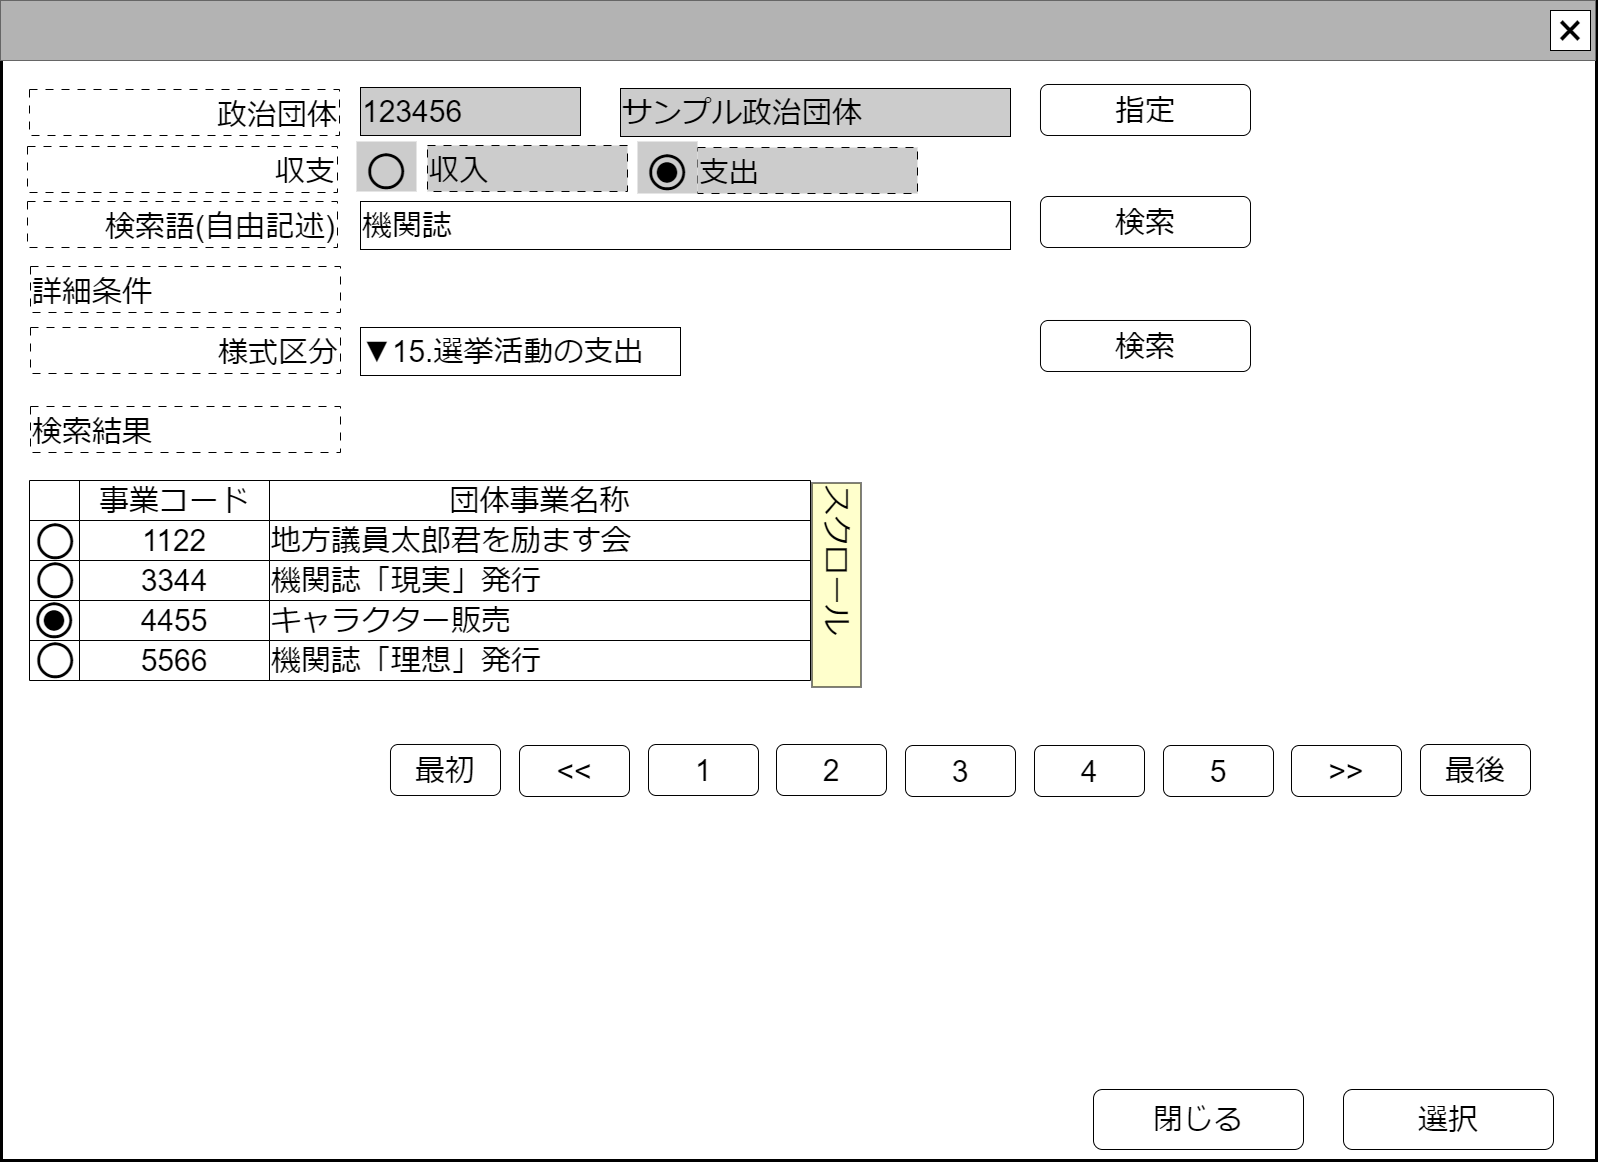

The diagram above was exported from draw.io. Its source (the exported page's mxGraphModel, read from the mxfile embedded in the PNG):
<mxGraphModel dx="2125" dy="1255" grid="1" gridSize="10" guides="1" tooltips="1" connect="1" arrows="1" fold="1" page="1" pageScale="1" pageWidth="1600" pageHeight="1200" math="0" shadow="0">
  <root>
    <mxCell id="0" />
    <mxCell id="cFaB45KztUIKXS-_cTrr-9" value="ウインドウ" style="locked=1;" parent="0" />
    <mxCell id="cFaB45KztUIKXS-_cTrr-10" value="" style="rounded=0;whiteSpace=wrap;html=1;strokeWidth=3;" parent="cFaB45KztUIKXS-_cTrr-9" vertex="1">
      <mxGeometry x="1" y="1" width="1595" height="1159" as="geometry" />
    </mxCell>
    <mxCell id="cFaB45KztUIKXS-_cTrr-11" value="" style="rounded=0;whiteSpace=wrap;html=1;fillColor=#B3B3B3;fontColor=#333333;strokeColor=#666666;" parent="cFaB45KztUIKXS-_cTrr-9" vertex="1">
      <mxGeometry width="1595" height="60" as="geometry" />
    </mxCell>
    <mxCell id="cFaB45KztUIKXS-_cTrr-12" value="&lt;font style=&quot;font-size: 48px;&quot;&gt;×&lt;/font&gt;" style="rounded=0;whiteSpace=wrap;html=1;" parent="cFaB45KztUIKXS-_cTrr-9" vertex="1">
      <mxGeometry x="1550" y="10" width="40" height="40" as="geometry" />
    </mxCell>
    <mxCell id="cFaB45KztUIKXS-_cTrr-14" value="名称未設定レイヤ" style="" parent="0" />
    <mxCell id="kxWkAaZomFuKM2yIZcbC-56" value="" style="shape=table;startSize=0;container=1;collapsible=0;childLayout=tableLayout;fontSize=16;" parent="cFaB45KztUIKXS-_cTrr-14" vertex="1">
      <mxGeometry x="29" y="480" width="781" height="200" as="geometry" />
    </mxCell>
    <mxCell id="kxWkAaZomFuKM2yIZcbC-57" value="" style="shape=tableRow;horizontal=0;startSize=0;swimlaneHead=0;swimlaneBody=0;strokeColor=inherit;top=0;left=0;bottom=0;right=0;collapsible=0;dropTarget=0;fillColor=none;points=[[0,0.5],[1,0.5]];portConstraint=eastwest;fontSize=16;" parent="kxWkAaZomFuKM2yIZcbC-56" vertex="1">
      <mxGeometry width="781" height="40" as="geometry" />
    </mxCell>
    <mxCell id="kxWkAaZomFuKM2yIZcbC-58" value="" style="shape=partialRectangle;html=1;whiteSpace=wrap;connectable=0;strokeColor=inherit;overflow=hidden;fillColor=none;top=0;left=0;bottom=0;right=0;pointerEvents=1;fontSize=16;" parent="kxWkAaZomFuKM2yIZcbC-57" vertex="1">
      <mxGeometry width="50" height="40" as="geometry">
        <mxRectangle width="50" height="40" as="alternateBounds" />
      </mxGeometry>
    </mxCell>
    <mxCell id="auQGhdGy_nrCcuV3ys4A-0" value="&lt;font style=&quot;font-size: 30px;&quot;&gt;事業コード&lt;/font&gt;" style="shape=partialRectangle;html=1;whiteSpace=wrap;connectable=0;strokeColor=inherit;overflow=hidden;fillColor=none;top=0;left=0;bottom=0;right=0;pointerEvents=1;fontSize=16;" parent="kxWkAaZomFuKM2yIZcbC-57" vertex="1">
      <mxGeometry x="50" width="190" height="40" as="geometry">
        <mxRectangle width="190" height="40" as="alternateBounds" />
      </mxGeometry>
    </mxCell>
    <mxCell id="auQGhdGy_nrCcuV3ys4A-6" value="&lt;font style=&quot;font-size: 30px;&quot;&gt;団体事業&lt;/font&gt;&lt;span style=&quot;font-size: 30px; background-color: initial;&quot;&gt;名称&lt;/span&gt;" style="shape=partialRectangle;html=1;whiteSpace=wrap;connectable=0;strokeColor=inherit;overflow=hidden;fillColor=none;top=0;left=0;bottom=0;right=0;pointerEvents=1;fontSize=16;" parent="kxWkAaZomFuKM2yIZcbC-57" vertex="1">
      <mxGeometry x="240" width="541" height="40" as="geometry">
        <mxRectangle width="541" height="40" as="alternateBounds" />
      </mxGeometry>
    </mxCell>
    <mxCell id="kxWkAaZomFuKM2yIZcbC-64" value="" style="shape=tableRow;horizontal=0;startSize=0;swimlaneHead=0;swimlaneBody=0;strokeColor=inherit;top=0;left=0;bottom=0;right=0;collapsible=0;dropTarget=0;fillColor=none;points=[[0,0.5],[1,0.5]];portConstraint=eastwest;fontSize=16;" parent="kxWkAaZomFuKM2yIZcbC-56" vertex="1">
      <mxGeometry y="40" width="781" height="40" as="geometry" />
    </mxCell>
    <mxCell id="kxWkAaZomFuKM2yIZcbC-65" value="" style="shape=partialRectangle;html=1;whiteSpace=wrap;connectable=0;strokeColor=inherit;overflow=hidden;fillColor=none;top=0;left=0;bottom=0;right=0;pointerEvents=1;fontSize=16;" parent="kxWkAaZomFuKM2yIZcbC-64" vertex="1">
      <mxGeometry width="50" height="40" as="geometry">
        <mxRectangle width="50" height="40" as="alternateBounds" />
      </mxGeometry>
    </mxCell>
    <mxCell id="auQGhdGy_nrCcuV3ys4A-1" value="&lt;font style=&quot;font-size: 30px;&quot;&gt;1122&lt;/font&gt;" style="shape=partialRectangle;html=1;whiteSpace=wrap;connectable=0;strokeColor=inherit;overflow=hidden;fillColor=none;top=0;left=0;bottom=0;right=0;pointerEvents=1;fontSize=16;" parent="kxWkAaZomFuKM2yIZcbC-64" vertex="1">
      <mxGeometry x="50" width="190" height="40" as="geometry">
        <mxRectangle width="190" height="40" as="alternateBounds" />
      </mxGeometry>
    </mxCell>
    <mxCell id="auQGhdGy_nrCcuV3ys4A-7" value="&lt;span style=&quot;font-size: 30px;&quot;&gt;地方議員太郎君を励ます会&lt;/span&gt;" style="shape=partialRectangle;html=1;whiteSpace=wrap;connectable=0;strokeColor=inherit;overflow=hidden;fillColor=none;top=0;left=0;bottom=0;right=0;pointerEvents=1;fontSize=16;align=left;" parent="kxWkAaZomFuKM2yIZcbC-64" vertex="1">
      <mxGeometry x="240" width="541" height="40" as="geometry">
        <mxRectangle width="541" height="40" as="alternateBounds" />
      </mxGeometry>
    </mxCell>
    <mxCell id="kxWkAaZomFuKM2yIZcbC-71" value="" style="shape=tableRow;horizontal=0;startSize=0;swimlaneHead=0;swimlaneBody=0;strokeColor=inherit;top=0;left=0;bottom=0;right=0;collapsible=0;dropTarget=0;fillColor=none;points=[[0,0.5],[1,0.5]];portConstraint=eastwest;fontSize=16;align=left;" parent="kxWkAaZomFuKM2yIZcbC-56" vertex="1">
      <mxGeometry y="80" width="781" height="40" as="geometry" />
    </mxCell>
    <mxCell id="kxWkAaZomFuKM2yIZcbC-72" value="" style="shape=partialRectangle;html=1;whiteSpace=wrap;connectable=0;strokeColor=inherit;overflow=hidden;fillColor=none;top=0;left=0;bottom=0;right=0;pointerEvents=1;fontSize=16;" parent="kxWkAaZomFuKM2yIZcbC-71" vertex="1">
      <mxGeometry width="50" height="40" as="geometry">
        <mxRectangle width="50" height="40" as="alternateBounds" />
      </mxGeometry>
    </mxCell>
    <mxCell id="auQGhdGy_nrCcuV3ys4A-2" value="&lt;font style=&quot;font-size: 30px;&quot;&gt;3344&lt;/font&gt;" style="shape=partialRectangle;html=1;whiteSpace=wrap;connectable=0;strokeColor=inherit;overflow=hidden;fillColor=none;top=0;left=0;bottom=0;right=0;pointerEvents=1;fontSize=16;" parent="kxWkAaZomFuKM2yIZcbC-71" vertex="1">
      <mxGeometry x="50" width="190" height="40" as="geometry">
        <mxRectangle width="190" height="40" as="alternateBounds" />
      </mxGeometry>
    </mxCell>
    <mxCell id="auQGhdGy_nrCcuV3ys4A-8" value="&lt;font style=&quot;font-size: 30px;&quot;&gt;機関誌「現実」発行&lt;br&gt;&lt;/font&gt;" style="shape=partialRectangle;html=1;whiteSpace=wrap;connectable=0;strokeColor=inherit;overflow=hidden;fillColor=none;top=0;left=0;bottom=0;right=0;pointerEvents=1;fontSize=16;align=left;" parent="kxWkAaZomFuKM2yIZcbC-71" vertex="1">
      <mxGeometry x="240" width="541" height="40" as="geometry">
        <mxRectangle width="541" height="40" as="alternateBounds" />
      </mxGeometry>
    </mxCell>
    <mxCell id="kxWkAaZomFuKM2yIZcbC-78" style="shape=tableRow;horizontal=0;startSize=0;swimlaneHead=0;swimlaneBody=0;strokeColor=inherit;top=0;left=0;bottom=0;right=0;collapsible=0;dropTarget=0;fillColor=none;points=[[0,0.5],[1,0.5]];portConstraint=eastwest;fontSize=16;" parent="kxWkAaZomFuKM2yIZcbC-56" vertex="1">
      <mxGeometry y="120" width="781" height="40" as="geometry" />
    </mxCell>
    <mxCell id="kxWkAaZomFuKM2yIZcbC-79" style="shape=partialRectangle;html=1;whiteSpace=wrap;connectable=0;strokeColor=inherit;overflow=hidden;fillColor=none;top=0;left=0;bottom=0;right=0;pointerEvents=1;fontSize=16;" parent="kxWkAaZomFuKM2yIZcbC-78" vertex="1">
      <mxGeometry width="50" height="40" as="geometry">
        <mxRectangle width="50" height="40" as="alternateBounds" />
      </mxGeometry>
    </mxCell>
    <mxCell id="auQGhdGy_nrCcuV3ys4A-3" value="&lt;font style=&quot;font-size: 30px;&quot;&gt;4455&lt;/font&gt;" style="shape=partialRectangle;html=1;whiteSpace=wrap;connectable=0;strokeColor=inherit;overflow=hidden;fillColor=none;top=0;left=0;bottom=0;right=0;pointerEvents=1;fontSize=16;" parent="kxWkAaZomFuKM2yIZcbC-78" vertex="1">
      <mxGeometry x="50" width="190" height="40" as="geometry">
        <mxRectangle width="190" height="40" as="alternateBounds" />
      </mxGeometry>
    </mxCell>
    <mxCell id="auQGhdGy_nrCcuV3ys4A-9" value="&lt;font style=&quot;font-size: 30px;&quot;&gt;キャラクター販売&lt;br&gt;&lt;/font&gt;" style="shape=partialRectangle;html=1;whiteSpace=wrap;connectable=0;strokeColor=inherit;overflow=hidden;fillColor=none;top=0;left=0;bottom=0;right=0;pointerEvents=1;fontSize=16;align=left;" parent="kxWkAaZomFuKM2yIZcbC-78" vertex="1">
      <mxGeometry x="240" width="541" height="40" as="geometry">
        <mxRectangle width="541" height="40" as="alternateBounds" />
      </mxGeometry>
    </mxCell>
    <mxCell id="kxWkAaZomFuKM2yIZcbC-85" style="shape=tableRow;horizontal=0;startSize=0;swimlaneHead=0;swimlaneBody=0;strokeColor=inherit;top=0;left=0;bottom=0;right=0;collapsible=0;dropTarget=0;fillColor=none;points=[[0,0.5],[1,0.5]];portConstraint=eastwest;fontSize=16;" parent="kxWkAaZomFuKM2yIZcbC-56" vertex="1">
      <mxGeometry y="160" width="781" height="40" as="geometry" />
    </mxCell>
    <mxCell id="kxWkAaZomFuKM2yIZcbC-86" style="shape=partialRectangle;html=1;whiteSpace=wrap;connectable=0;strokeColor=inherit;overflow=hidden;fillColor=none;top=0;left=0;bottom=0;right=0;pointerEvents=1;fontSize=16;" parent="kxWkAaZomFuKM2yIZcbC-85" vertex="1">
      <mxGeometry width="50" height="40" as="geometry">
        <mxRectangle width="50" height="40" as="alternateBounds" />
      </mxGeometry>
    </mxCell>
    <mxCell id="auQGhdGy_nrCcuV3ys4A-4" value="&lt;font style=&quot;font-size: 30px;&quot;&gt;5566&lt;/font&gt;" style="shape=partialRectangle;html=1;whiteSpace=wrap;connectable=0;strokeColor=inherit;overflow=hidden;fillColor=none;top=0;left=0;bottom=0;right=0;pointerEvents=1;fontSize=16;" parent="kxWkAaZomFuKM2yIZcbC-85" vertex="1">
      <mxGeometry x="50" width="190" height="40" as="geometry">
        <mxRectangle width="190" height="40" as="alternateBounds" />
      </mxGeometry>
    </mxCell>
    <mxCell id="auQGhdGy_nrCcuV3ys4A-10" value="&lt;font style=&quot;font-size: 30px;&quot;&gt;機関誌「理想」発行&lt;/font&gt;" style="shape=partialRectangle;html=1;whiteSpace=wrap;connectable=0;strokeColor=inherit;overflow=hidden;fillColor=none;top=0;left=0;bottom=0;right=0;pointerEvents=1;fontSize=16;align=left;" parent="kxWkAaZomFuKM2yIZcbC-85" vertex="1">
      <mxGeometry x="240" width="541" height="40" as="geometry">
        <mxRectangle width="541" height="40" as="alternateBounds" />
      </mxGeometry>
    </mxCell>
    <mxCell id="kxWkAaZomFuKM2yIZcbC-49" value="&lt;font style=&quot;font-size: 84px;&quot;&gt;○&lt;/font&gt;" style="text;html=1;strokeColor=none;fillColor=none;align=center;verticalAlign=middle;whiteSpace=wrap;rounded=0;fontSize=60;" parent="cFaB45KztUIKXS-_cTrr-14" vertex="1">
      <mxGeometry x="25" y="521" width="60" height="30" as="geometry" />
    </mxCell>
    <mxCell id="kxWkAaZomFuKM2yIZcbC-51" value="&lt;font style=&quot;font-size: 84px;&quot;&gt;○&lt;/font&gt;" style="text;html=1;strokeColor=none;fillColor=none;align=center;verticalAlign=middle;whiteSpace=wrap;rounded=0;fontSize=60;" parent="cFaB45KztUIKXS-_cTrr-14" vertex="1">
      <mxGeometry x="25" y="560" width="60" height="30" as="geometry" />
    </mxCell>
    <mxCell id="kxWkAaZomFuKM2yIZcbC-53" value="&lt;font style=&quot;font-size: 84px;&quot;&gt;○&lt;/font&gt;" style="text;html=1;strokeColor=none;fillColor=none;align=center;verticalAlign=middle;whiteSpace=wrap;rounded=0;fontSize=60;" parent="cFaB45KztUIKXS-_cTrr-14" vertex="1">
      <mxGeometry x="24" y="600" width="60" height="30" as="geometry" />
    </mxCell>
    <mxCell id="kxWkAaZomFuKM2yIZcbC-54" value="&lt;font style=&quot;font-size: 48px;&quot;&gt;●&lt;/font&gt;" style="text;html=1;strokeColor=none;fillColor=none;align=center;verticalAlign=middle;whiteSpace=wrap;rounded=0;fontSize=48;" parent="cFaB45KztUIKXS-_cTrr-14" vertex="1">
      <mxGeometry x="24" y="602" width="60" height="30" as="geometry" />
    </mxCell>
    <mxCell id="kxWkAaZomFuKM2yIZcbC-55" value="&lt;font style=&quot;font-size: 84px;&quot;&gt;○&lt;/font&gt;" style="text;html=1;strokeColor=none;fillColor=none;align=center;verticalAlign=middle;whiteSpace=wrap;rounded=0;fontSize=60;" parent="cFaB45KztUIKXS-_cTrr-14" vertex="1">
      <mxGeometry x="25" y="640" width="60" height="30" as="geometry" />
    </mxCell>
    <mxCell id="kxWkAaZomFuKM2yIZcbC-108" value="&lt;span style=&quot;font-size: 30px;&quot;&gt;検索語(自由記述)&lt;/span&gt;" style="rounded=0;whiteSpace=wrap;html=1;align=right;dashed=1;dashPattern=8 8;verticalAlign=bottom;" parent="cFaB45KztUIKXS-_cTrr-14" vertex="1">
      <mxGeometry x="27" y="201" width="310" height="46" as="geometry" />
    </mxCell>
    <mxCell id="kxWkAaZomFuKM2yIZcbC-109" value="&lt;font style=&quot;font-size: 30px;&quot;&gt;サンプル政治団体&lt;/font&gt;&lt;span style=&quot;font-size: 30px;&quot;&gt;&lt;br&gt;&lt;/span&gt;" style="rounded=0;whiteSpace=wrap;html=1;align=left;fillColor=#CCCCCC;" parent="cFaB45KztUIKXS-_cTrr-14" vertex="1">
      <mxGeometry x="620" y="88" width="390" height="48" as="geometry" />
    </mxCell>
    <mxCell id="kxWkAaZomFuKM2yIZcbC-110" value="&lt;span style=&quot;font-size: 30px;&quot;&gt;検索結果&lt;/span&gt;" style="rounded=0;whiteSpace=wrap;html=1;align=left;dashed=1;dashPattern=8 8;verticalAlign=bottom;" parent="cFaB45KztUIKXS-_cTrr-14" vertex="1">
      <mxGeometry x="30" y="406" width="310" height="46" as="geometry" />
    </mxCell>
    <mxCell id="5l2hKBXCzOEWmYN1dR5e-1" value="&lt;span style=&quot;font-size: 30px;&quot;&gt;選択&lt;/span&gt;" style="rounded=1;whiteSpace=wrap;html=1;" parent="cFaB45KztUIKXS-_cTrr-14" vertex="1">
      <mxGeometry x="1343" y="1089" width="210" height="60" as="geometry" />
    </mxCell>
    <mxCell id="5l2hKBXCzOEWmYN1dR5e-2" value="&lt;span style=&quot;font-size: 30px;&quot;&gt;閉じる&lt;/span&gt;" style="rounded=1;whiteSpace=wrap;html=1;" parent="cFaB45KztUIKXS-_cTrr-14" vertex="1">
      <mxGeometry x="1093" y="1089" width="210" height="60" as="geometry" />
    </mxCell>
    <mxCell id="5l2hKBXCzOEWmYN1dR5e-3" value="&lt;span style=&quot;font-size: 30px;&quot;&gt;指定&lt;/span&gt;" style="rounded=1;whiteSpace=wrap;html=1;" parent="cFaB45KztUIKXS-_cTrr-14" vertex="1">
      <mxGeometry x="1040" y="84" width="210" height="51" as="geometry" />
    </mxCell>
    <mxCell id="cdmeLEnnqN9o7mxTk7t2-6" value="&lt;span style=&quot;font-size: 30px;&quot;&gt;詳細条件&lt;/span&gt;" style="rounded=0;whiteSpace=wrap;html=1;align=left;dashed=1;dashPattern=8 8;verticalAlign=bottom;" parent="cFaB45KztUIKXS-_cTrr-14" vertex="1">
      <mxGeometry x="30" y="266" width="310" height="46" as="geometry" />
    </mxCell>
    <mxCell id="cdmeLEnnqN9o7mxTk7t2-7" value="&lt;font style=&quot;font-size: 30px;&quot;&gt;▼15.選挙活動の支出&lt;/font&gt;&lt;span style=&quot;font-size: 30px;&quot;&gt;&lt;br&gt;&lt;/span&gt;" style="rounded=0;whiteSpace=wrap;html=1;align=left;" parent="cFaB45KztUIKXS-_cTrr-14" vertex="1">
      <mxGeometry x="360" y="327" width="320" height="48" as="geometry" />
    </mxCell>
    <mxCell id="cdmeLEnnqN9o7mxTk7t2-9" value="&lt;span style=&quot;font-size: 30px;&quot;&gt;様式区分&lt;/span&gt;" style="rounded=0;whiteSpace=wrap;html=1;align=right;dashed=1;dashPattern=8 8;verticalAlign=bottom;" parent="cFaB45KztUIKXS-_cTrr-14" vertex="1">
      <mxGeometry x="30" y="327" width="310" height="46" as="geometry" />
    </mxCell>
    <mxCell id="cdmeLEnnqN9o7mxTk7t2-14" value="&lt;span style=&quot;font-size: 30px;&quot;&gt;収入&lt;/span&gt;" style="rounded=0;whiteSpace=wrap;html=1;align=left;dashed=1;dashPattern=8 8;verticalAlign=bottom;fillColor=#CCCCCC;" parent="cFaB45KztUIKXS-_cTrr-14" vertex="1">
      <mxGeometry x="427" y="145" width="200" height="46" as="geometry" />
    </mxCell>
    <mxCell id="cdmeLEnnqN9o7mxTk7t2-15" value="&lt;span style=&quot;font-size: 30px;&quot;&gt;支出&lt;/span&gt;" style="rounded=0;whiteSpace=wrap;html=1;align=left;dashed=1;dashPattern=8 8;verticalAlign=bottom;fillColor=#CCCCCC;" parent="cFaB45KztUIKXS-_cTrr-14" vertex="1">
      <mxGeometry x="697" y="147" width="220" height="46" as="geometry" />
    </mxCell>
    <mxCell id="cdmeLEnnqN9o7mxTk7t2-22" value="&lt;span style=&quot;font-size: 30px;&quot;&gt;政治団体&lt;/span&gt;" style="rounded=0;whiteSpace=wrap;html=1;align=right;dashed=1;dashPattern=8 8;verticalAlign=bottom;" parent="cFaB45KztUIKXS-_cTrr-14" vertex="1">
      <mxGeometry x="29" y="89" width="310" height="46" as="geometry" />
    </mxCell>
    <mxCell id="cdmeLEnnqN9o7mxTk7t2-23" value="&lt;font style=&quot;font-size: 30px;&quot;&gt;機関誌&lt;/font&gt;&lt;span style=&quot;font-size: 30px;&quot;&gt;&lt;br&gt;&lt;/span&gt;" style="rounded=0;whiteSpace=wrap;html=1;align=left;" parent="cFaB45KztUIKXS-_cTrr-14" vertex="1">
      <mxGeometry x="360" y="201" width="650" height="48" as="geometry" />
    </mxCell>
    <mxCell id="cdmeLEnnqN9o7mxTk7t2-24" value="&lt;span style=&quot;font-size: 30px;&quot;&gt;検索&lt;/span&gt;" style="rounded=1;whiteSpace=wrap;html=1;" parent="cFaB45KztUIKXS-_cTrr-14" vertex="1">
      <mxGeometry x="1040" y="196" width="210" height="51" as="geometry" />
    </mxCell>
    <mxCell id="cdmeLEnnqN9o7mxTk7t2-25" value="&lt;span style=&quot;font-size: 30px;&quot;&gt;検索&lt;/span&gt;" style="rounded=1;whiteSpace=wrap;html=1;" parent="cFaB45KztUIKXS-_cTrr-14" vertex="1">
      <mxGeometry x="1040" y="320" width="210" height="51" as="geometry" />
    </mxCell>
    <mxCell id="cdmeLEnnqN9o7mxTk7t2-26" value="&lt;span style=&quot;font-size: 30px;&quot;&gt;最初&lt;/span&gt;" style="rounded=1;whiteSpace=wrap;html=1;" parent="cFaB45KztUIKXS-_cTrr-14" vertex="1">
      <mxGeometry x="390" y="744" width="110" height="51" as="geometry" />
    </mxCell>
    <mxCell id="cdmeLEnnqN9o7mxTk7t2-27" value="&lt;span style=&quot;font-size: 30px;&quot;&gt;最後&lt;/span&gt;" style="rounded=1;whiteSpace=wrap;html=1;" parent="cFaB45KztUIKXS-_cTrr-14" vertex="1">
      <mxGeometry x="1420" y="744" width="110" height="51" as="geometry" />
    </mxCell>
    <mxCell id="cdmeLEnnqN9o7mxTk7t2-28" value="&lt;span style=&quot;font-size: 30px;&quot;&gt;1&lt;/span&gt;" style="rounded=1;whiteSpace=wrap;html=1;" parent="cFaB45KztUIKXS-_cTrr-14" vertex="1">
      <mxGeometry x="648" y="744" width="110" height="51" as="geometry" />
    </mxCell>
    <mxCell id="cdmeLEnnqN9o7mxTk7t2-29" value="&lt;span style=&quot;font-size: 30px;&quot;&gt;2&lt;/span&gt;" style="rounded=1;whiteSpace=wrap;html=1;" parent="cFaB45KztUIKXS-_cTrr-14" vertex="1">
      <mxGeometry x="776" y="744" width="110" height="51" as="geometry" />
    </mxCell>
    <mxCell id="cdmeLEnnqN9o7mxTk7t2-30" value="&lt;span style=&quot;font-size: 30px;&quot;&gt;3&lt;/span&gt;" style="rounded=1;whiteSpace=wrap;html=1;" parent="cFaB45KztUIKXS-_cTrr-14" vertex="1">
      <mxGeometry x="905" y="745" width="110" height="51" as="geometry" />
    </mxCell>
    <mxCell id="cdmeLEnnqN9o7mxTk7t2-31" value="&lt;span style=&quot;font-size: 30px;&quot;&gt;4&lt;/span&gt;" style="rounded=1;whiteSpace=wrap;html=1;" parent="cFaB45KztUIKXS-_cTrr-14" vertex="1">
      <mxGeometry x="1034" y="745" width="110" height="51" as="geometry" />
    </mxCell>
    <mxCell id="cdmeLEnnqN9o7mxTk7t2-32" value="&lt;span style=&quot;font-size: 30px;&quot;&gt;5&lt;/span&gt;" style="rounded=1;whiteSpace=wrap;html=1;" parent="cFaB45KztUIKXS-_cTrr-14" vertex="1">
      <mxGeometry x="1163" y="745" width="110" height="51" as="geometry" />
    </mxCell>
    <mxCell id="cdmeLEnnqN9o7mxTk7t2-35" value="&lt;span style=&quot;font-size: 30px;&quot;&gt;&amp;gt;&amp;gt;&lt;/span&gt;" style="rounded=1;whiteSpace=wrap;html=1;" parent="cFaB45KztUIKXS-_cTrr-14" vertex="1">
      <mxGeometry x="1291" y="745" width="110" height="51" as="geometry" />
    </mxCell>
    <mxCell id="cdmeLEnnqN9o7mxTk7t2-36" value="&lt;span style=&quot;font-size: 30px;&quot;&gt;&amp;lt;&amp;lt;&lt;/span&gt;" style="rounded=1;whiteSpace=wrap;html=1;" parent="cFaB45KztUIKXS-_cTrr-14" vertex="1">
      <mxGeometry x="519" y="745" width="110" height="51" as="geometry" />
    </mxCell>
    <mxCell id="cdmeLEnnqN9o7mxTk7t2-40" value="&lt;div style=&quot;&quot;&gt;&lt;font style=&quot;font-size: 30px;&quot;&gt;スクロール&lt;/font&gt;&lt;/div&gt;" style="rounded=0;whiteSpace=wrap;html=1;align=left;verticalAlign=top;fillColor=#FFFFCC;rotation=90;" parent="cFaB45KztUIKXS-_cTrr-14" vertex="1">
      <mxGeometry x="734" y="560" width="204" height="49" as="geometry" />
    </mxCell>
    <mxCell id="R1S-zccdevjAjRMD8BUi-0" value="&lt;font style=&quot;font-size: 30px;&quot;&gt;123456&lt;/font&gt;&lt;span style=&quot;font-size: 30px;&quot;&gt;&lt;br&gt;&lt;/span&gt;" style="rounded=0;whiteSpace=wrap;html=1;align=left;fillColor=#CCCCCC;" vertex="1" parent="cFaB45KztUIKXS-_cTrr-14">
      <mxGeometry x="360" y="87" width="220" height="48" as="geometry" />
    </mxCell>
    <mxCell id="R1S-zccdevjAjRMD8BUi-1" value="&lt;span style=&quot;font-size: 30px;&quot;&gt;収支&lt;/span&gt;" style="rounded=0;whiteSpace=wrap;html=1;align=right;dashed=1;dashPattern=8 8;verticalAlign=bottom;" vertex="1" parent="cFaB45KztUIKXS-_cTrr-14">
      <mxGeometry x="27" y="146" width="310" height="46" as="geometry" />
    </mxCell>
    <mxCell id="R1S-zccdevjAjRMD8BUi-2" value="&lt;font style=&quot;font-size: 84px;&quot;&gt;○&lt;/font&gt;" style="text;html=1;strokeColor=none;fillColor=#CCCCCC;align=center;verticalAlign=middle;whiteSpace=wrap;rounded=0;fontSize=60;" vertex="1" parent="cFaB45KztUIKXS-_cTrr-14">
      <mxGeometry x="356" y="141" width="60" height="50" as="geometry" />
    </mxCell>
    <mxCell id="R1S-zccdevjAjRMD8BUi-3" value="&lt;font style=&quot;font-size: 84px;&quot;&gt;○&lt;/font&gt;" style="text;html=1;strokeColor=none;fillColor=#CCCCCC;align=center;verticalAlign=middle;whiteSpace=wrap;rounded=0;fontSize=60;" vertex="1" parent="cFaB45KztUIKXS-_cTrr-14">
      <mxGeometry x="637" y="141" width="60" height="52" as="geometry" />
    </mxCell>
    <mxCell id="R1S-zccdevjAjRMD8BUi-4" value="&lt;font style=&quot;font-size: 48px;&quot;&gt;●&lt;/font&gt;" style="text;html=1;strokeColor=none;fillColor=none;align=center;verticalAlign=middle;whiteSpace=wrap;rounded=0;fontSize=48;" vertex="1" parent="cFaB45KztUIKXS-_cTrr-14">
      <mxGeometry x="637" y="154" width="60" height="30" as="geometry" />
    </mxCell>
  </root>
</mxGraphModel>